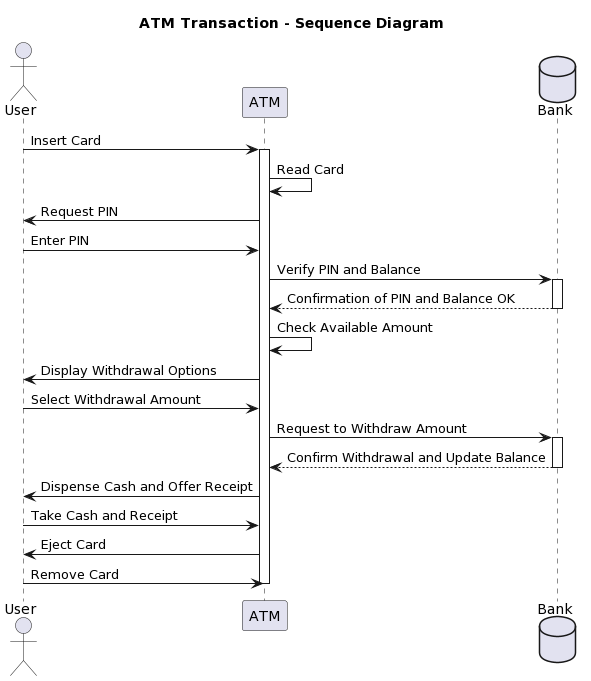

The diagram above was rendered by PlantUML. Its source (embedded in the PNG):
@startuml
title ATM Transaction - Sequence Diagram

actor User
participant "ATM" as ATM
database "Bank" as Bank

User->ATM: Insert Card
activate ATM
ATM->ATM: Read Card

ATM->User: Request PIN
User->ATM: Enter PIN
ATM->Bank: Verify PIN and Balance
activate Bank
Bank-->ATM: Confirmation of PIN and Balance OK
deactivate Bank

ATM->ATM: Check Available Amount
ATM->User: Display Withdrawal Options
User->ATM: Select Withdrawal Amount
ATM->Bank: Request to Withdraw Amount
activate Bank
Bank-->ATM: Confirm Withdrawal and Update Balance
deactivate Bank

ATM->User: Dispense Cash and Offer Receipt
User->ATM: Take Cash and Receipt

ATM->User: Eject Card
User->ATM: Remove Card
deactivate ATM
@enduml